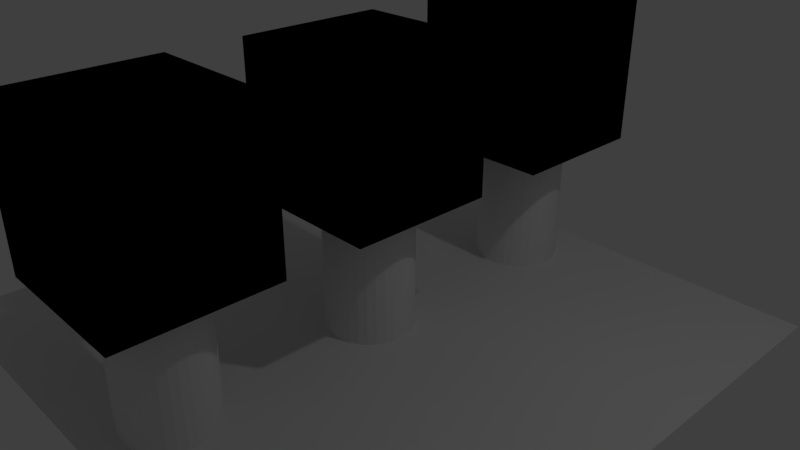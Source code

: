 # Source: break.blend  (saved by Blender 2.79.1; exported with 4.5.12 LTS)
import bpy
from mathutils import Matrix  # noqa: F401  (used for matrix-valued properties, if any)

bpy.ops.wm.read_factory_settings(use_empty=True)
scene = bpy.context.scene
scene.name = 'Scene'

# ---- collections
col_collection_1 = bpy.data.collections.new('Collection 1'); scene.collection.children.link(col_collection_1)

# ---- materials (node trees are filled in below, after node groups)
mat_material = bpy.data.materials.new('Material')
mat_material.alpha_threshold = 0.0
mat_material.roughness = 0.5
mat_material.line_color = (0.0, 0.0, 0.0, 1.0)

# ---- material node trees
mat_material.use_nodes = True; mat_material.node_tree.nodes.clear()
_N = mat_material.node_tree.nodes; _L = mat_material.node_tree.links
n0 = _N.new('NodeUndefined'); n0.name = 'Output'; n0.location = (300, 300)
n0.inputs[1].default_value = 1.0
n1 = _N.new('NodeUndefined'); n1.name = 'Material'; n1.location = (10, 300)
n1.inputs[0].default_value = (0.0, 0.0, 0.0, 1.0)
n1.inputs[1].default_value = (0.0, 0.0, 0.0, 1.0)
n1.inputs[2].default_value = 0.0
n1.inputs[3].default_value = (0.0, 0.0, 0.0)
n2 = _N.new('ShaderNodeOutputMaterial'); n2.name = 'Material Output'; n2.location = (0, 0)
_L.new(n1.outputs[0], n0.inputs[0])
n2.is_active_output = True

# ---- world
world_world = bpy.data.worlds.new('World'); scene.world = world_world
world_world.use_nodes = True; world_world.node_tree.nodes.clear()
_N = world_world.node_tree.nodes; _L = world_world.node_tree.links
n0 = _N.new('ShaderNodeOutputWorld'); n0.name = 'World Output'; n0.location = (300, 300)
n1 = _N.new('ShaderNodeBackground'); n1.name = 'Background'; n1.location = (10, 300)
n1.inputs[0].default_value = (0.05, 0.05, 0.05, 1.0)
_L.new(n1.outputs[0], n0.inputs[0])
n0.is_active_output = True
world_world.color = (0.05088, 0.05088, 0.05088)
world_world.use_sun_shadow = False
world_world.sun_shadow_jitter_overblur = 0.0
world_world.cycles.sampling_method = 'MANUAL'

# ---- cameras
cam_camera = bpy.data.cameras.new('Camera')
cam_camera.clip_end = 200.0
cam_camera.lens = 35.0
cam_camera.sensor_width = 32.0
cam_camera.sensor_height = 18.0
cam_camera.ortho_scale = 7.314
cam_camera.dof.focus_distance = 0.0

# ---- lights
light_lamp = bpy.data.lights.new('Lamp', 'POINT')
light_lamp.color = (0.8, 0.8, 0.8)
light_lamp.transmission_factor = 0.0
light_lamp.cutoff_distance = 30.0
light_lamp.energy = 100.0
light_lamp.shadow_buffer_clip_start = 1.001
light_lamp.shadow_soft_size = 0.1
light_lamp.shadow_maximum_resolution = 0.006
light_lamp.use_absolute_resolution = True

# ---- meshes
me_cylinder = bpy.data.meshes.new('Cylinder')
me_cylinder.from_pydata([(0.0, 1.0, -1.0), (0.0, 1.0, 1.0), (0.1951, 0.9808, -1.0), (0.1951, 0.9808, 1.0), (0.3827, 0.9239, -1.0), (0.3827, 0.9239, 1.0), (0.5556, 0.8315, -1.0), (0.5556, 0.8315, 1.0), (0.7071, 0.7071, -1.0), (0.7071, 0.7071, 1.0), (0.8315, 0.5556, -1.0), (0.8315, 0.5556, 1.0), (0.9239, 0.3827, -1.0), (0.9239, 0.3827, 1.0), (0.9808, 0.1951, -1.0), (0.9808, 0.1951, 1.0), (1.0, 7.55e-08, -1.0), (1.0, 7.55e-08, 1.0), (0.9808, -0.1951, -1.0), (0.9808, -0.1951, 1.0), (0.9239, -0.3827, -1.0), (0.9239, -0.3827, 1.0), (0.8315, -0.5556, -1.0), (0.8315, -0.5556, 1.0), (0.7071, -0.7071, -1.0), (0.7071, -0.7071, 1.0), (0.5556, -0.8315, -1.0), (0.5556, -0.8315, 1.0), (0.3827, -0.9239, -1.0), (0.3827, -0.9239, 1.0), (0.1951, -0.9808, -1.0), (0.1951, -0.9808, 1.0), (-3.258e-07, -1.0, -1.0), (-3.258e-07, -1.0, 1.0), (-0.1951, -0.9808, -1.0), (-0.1951, -0.9808, 1.0), (-0.3827, -0.9239, -1.0), (-0.3827, -0.9239, 1.0), (-0.5556, -0.8315, -1.0), (-0.5556, -0.8315, 1.0), (-0.7071, -0.7071, -1.0), (-0.7071, -0.7071, 1.0), (-0.8315, -0.5556, -1.0), (-0.8315, -0.5556, 1.0), (-0.9239, -0.3827, -1.0), (-0.9239, -0.3827, 1.0), (-0.9808, -0.1951, -1.0), (-0.9808, -0.1951, 1.0), (-1.0, 9.656e-07, -1.0), (-1.0, 9.656e-07, 1.0), (-0.9808, 0.1951, -1.0), (-0.9808, 0.1951, 1.0), (-0.9239, 0.3827, -1.0), (-0.9239, 0.3827, 1.0), (-0.8315, 0.5556, -1.0), (-0.8315, 0.5556, 1.0), (-0.7071, 0.7071, -1.0), (-0.7071, 0.7071, 1.0), (-0.5556, 0.8315, -1.0), (-0.5556, 0.8315, 1.0), (-0.3827, 0.9239, -1.0), (-0.3827, 0.9239, 1.0), (-0.1951, 0.9808, -1.0), (-0.1951, 0.9808, 1.0)], [], [(0, 1, 3, 2), (2, 3, 5, 4), (4, 5, 7, 6), (6, 7, 9, 8), (8, 9, 11, 10), (10, 11, 13, 12), (12, 13, 15, 14), (14, 15, 17, 16), (16, 17, 19, 18), (18, 19, 21, 20), (20, 21, 23, 22), (22, 23, 25, 24), (24, 25, 27, 26), (26, 27, 29, 28), (28, 29, 31, 30), (30, 31, 33, 32), (32, 33, 35, 34), (34, 35, 37, 36), (36, 37, 39, 38), (38, 39, 41, 40), (40, 41, 43, 42), (42, 43, 45, 44), (44, 45, 47, 46), (46, 47, 49, 48), (48, 49, 51, 50), (50, 51, 53, 52), (52, 53, 55, 54), (54, 55, 57, 56), (56, 57, 59, 58), (58, 59, 61, 60), (3, 1, 63, 61, 59, 57, 55, 53, 51, 49, 47, 45, 43, 41, 39, 37, 35, 33, 31, 29, 27, 25, 23, 21, 19, 17, 15, 13, 11, 9, 7, 5), (60, 61, 63, 62), (62, 63, 1, 0), (0, 2, 4, 6, 8, 10, 12, 14, 16, 18, 20, 22, 24, 26, 28, 30, 32, 34, 36, 38, 40, 42, 44, 46, 48, 50, 52, 54, 56, 58, 60, 62)])
me_cylinder.use_remesh_preserve_volume = False
me_cylinder.use_remesh_preserve_attributes = False
me_cylinder.use_mirror_vertex_groups = False
me_cylinder.update()
me_cube = bpy.data.meshes.new('Cube')
me_cube.from_pydata([(1.0, 1.0, -1.0), (1.0, -1.0, -1.0), (-1.0, -1.0, -1.0), (-1.0, 1.0, -1.0), (1.0, 1.0, 1.0), (1.0, -1.0, 1.0), (-1.0, -1.0, 1.0), (-1.0, 1.0, 1.0)], [], [(0, 1, 2, 3), (4, 7, 6, 5), (0, 4, 5, 1), (1, 5, 6, 2), (2, 6, 7, 3), (4, 0, 3, 7)])
me_cube.materials.append(mat_material)
me_cube.use_remesh_preserve_volume = False
me_cube.use_remesh_preserve_attributes = False
me_cube.use_mirror_vertex_groups = False
me_cube.update()
me_plane = bpy.data.meshes.new('Plane')
me_plane.from_pydata([(-1.0, -1.0, 0.0), (1.0, -1.0, 0.0), (-1.0, 1.0, 0.0), (1.0, 1.0, 0.0)], [], [(0, 1, 3, 2)])
me_plane.use_remesh_preserve_volume = False
me_plane.use_remesh_preserve_attributes = False
me_plane.use_mirror_vertex_groups = False
me_plane.update()

# ---- objects
ob_cylinder_002 = bpy.data.objects.new('Cylinder.002', me_cylinder)
ob_cube_002 = bpy.data.objects.new('Cube.002', me_cube)
ob_cube_001 = bpy.data.objects.new('Cube.001', me_cube)
ob_cylinder_001 = bpy.data.objects.new('Cylinder.001', me_cylinder)
ob_cylinder = bpy.data.objects.new('Cylinder', me_cylinder)
ob_plane = bpy.data.objects.new('Plane', me_plane)
ob_cube = bpy.data.objects.new('Cube', me_cube)
ob_lamp = bpy.data.objects.new('Lamp', light_lamp)
ob_camera = bpy.data.objects.new('Camera', cam_camera)

# ---- transforms, parenting, visibility, modifiers, constraints
ob_cylinder_002.location = (0.0, -3.0, -0.06125)
ob_cylinder_002.scale = (0.5996, 0.5996, 0.9429)
ob_cylinder_002.lineart.crease_threshold = 0.0
ob_cube_002.location = (0.0, -3.0, 1.815)
ob_cube_002.lock_rotations_4d = False
ob_cube_002.empty_display_type = 'ARROWS'
ob_cube_002.lineart.crease_threshold = 0.0
ob_cube_001.location = (0.0, 0.0, 1.815)
ob_cube_001.lock_rotations_4d = False
ob_cube_001.empty_display_type = 'ARROWS'
ob_cube_001.lineart.crease_threshold = 0.0
ob_cylinder_001.location = (0.0, 0.0, -0.06125)
ob_cylinder_001.scale = (0.5996, 0.5996, 0.9429)
ob_cylinder_001.lineart.crease_threshold = 0.0
ob_cylinder.location = (0.0, 3.0, -0.06125)
ob_cylinder.scale = (0.5996, 0.5996, 0.9429)
ob_cylinder.lineart.crease_threshold = 0.0
ob_plane.location = (0.0, 0.0, -1.0)
ob_plane.scale = (4.0, 4.0, 4.0)
ob_plane.lineart.crease_threshold = 0.0
ob_cube.location = (0.0, 3.0, 1.815)
ob_cube.lock_rotations_4d = False
ob_cube.empty_display_type = 'ARROWS'
ob_cube.lineart.crease_threshold = 0.0
ob_lamp.location = (4.076, 1.005, 5.904)
ob_lamp.rotation_euler = (0.6503, 0.05522, 1.866)
ob_lamp.lock_rotations_4d = False
ob_lamp.empty_display_type = 'ARROWS'
ob_lamp.color = (0.0, 0.0, 0.0, 0.0)
ob_lamp.lineart.crease_threshold = 0.0
ob_camera.location = (7.481, -6.508, 5.344)
ob_camera.rotation_euler = (1.109, 0.0, 0.8149)
ob_camera.lock_rotations_4d = False
ob_camera.empty_display_type = 'ARROWS'
ob_camera.color = (0.0, 0.0, 0.0, 0.0)
ob_camera.display_type = 'WIRE'
ob_camera.lineart.crease_threshold = 0.0

# ---- collection membership
col_collection_1.objects.link(ob_cylinder_002)
col_collection_1.objects.link(ob_cube_002)
col_collection_1.objects.link(ob_cube_001)
col_collection_1.objects.link(ob_cylinder_001)
col_collection_1.objects.link(ob_cylinder)
col_collection_1.objects.link(ob_plane)
col_collection_1.objects.link(ob_cube)
col_collection_1.objects.link(ob_lamp)
col_collection_1.objects.link(ob_camera)

# ---- scene / render settings (as saved in the file)
scene.camera = ob_camera
scene.frame_start = 1; scene.frame_end = 250; scene.frame_set(1)
scene.render.engine = 'CYCLES'
scene.render.resolution_percentage = 50
scene.render.fps = 60
scene.render.dither_intensity = 0.0
scene.cycles.use_denoising = False
scene.cycles.samples = 128
scene.cycles.sampling_pattern = 'TABULATED_SOBOL'
scene.cycles.use_adaptive_sampling = False
scene.cycles.use_light_tree = False
scene.view_settings.view_transform = 'Standard'
bpy.context.view_layer.update()
